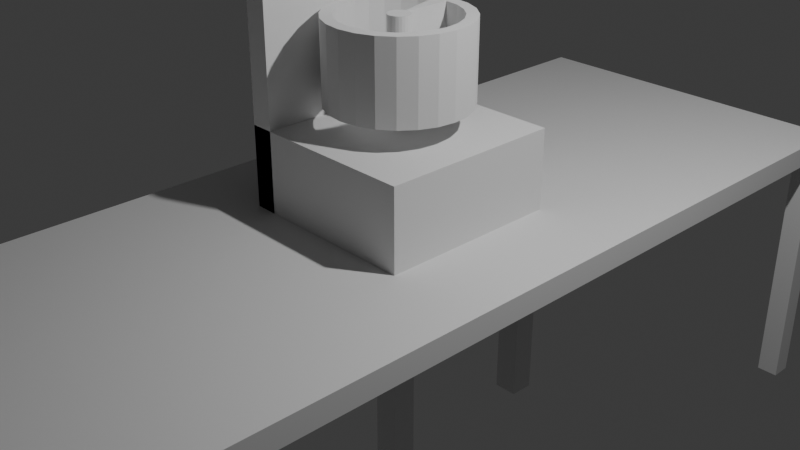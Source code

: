 # Source: Machine_for_CLE.blend  (saved by Blender 4.0.36; exported with 4.5.12 LTS)
import bpy
from mathutils import Matrix  # noqa: F401  (used for matrix-valued properties, if any)

bpy.ops.wm.read_factory_settings(use_empty=True)
scene = bpy.context.scene
scene.name = 'Scene'

# ---- collections
col_collection = bpy.data.collections.new('Collection'); scene.collection.children.link(col_collection)
col_objects = bpy.data.collections.new('Objects'); scene.collection.children.link(col_objects)

# ---- world
world_world = bpy.data.worlds.new('World'); scene.world = world_world
world_world.use_nodes = True; world_world.node_tree.nodes.clear()
_N = world_world.node_tree.nodes; _L = world_world.node_tree.links
n0 = _N.new('ShaderNodeOutputWorld'); n0.name = 'World Output'; n0.location = (300, 300)
n1 = _N.new('ShaderNodeBackground'); n1.name = 'Background'; n1.location = (10, 300)
n1.inputs[0].default_value = (0.05088, 0.05088, 0.05088, 1.0)
_L.new(n1.outputs[0], n0.inputs[0])
n0.is_active_output = True
world_world.color = (0.05088, 0.05088, 0.05088)
world_world.use_sun_shadow = False
world_world.sun_shadow_jitter_overblur = 0.0

# ---- cameras
cam_camera = bpy.data.cameras.new('Camera')
cam_camera.clip_end = 100.0
cam_camera.ortho_scale = 7.314

# ---- lights
light_light = bpy.data.lights.new('Light', 'POINT')
light_light.transmission_factor = 0.0
light_light.use_soft_falloff = False
light_light.energy = 1000.0
light_light.shadow_soft_size = 0.1
light_light.shadow_maximum_resolution = 0.006
light_light.use_absolute_resolution = True

# ---- meshes
me_cube_002 = bpy.data.meshes.new('Cube.002')
me_cube_002.from_pydata([(-1.0, -1.0, -1.0), (-1.0, -1.0, 1.0), (-1.0, 1.0, -1.0), (-1.0, 1.0, 1.0), (1.0, -1.0, -1.0), (1.0, -1.0, 1.0), (1.0, 1.0, -1.0), (1.0, 1.0, 1.0)], [], [(0, 1, 3, 2), (2, 3, 7, 6), (6, 7, 5, 4), (4, 5, 1, 0), (2, 6, 4, 0), (7, 3, 1, 5)])
_uv = me_cube_002.uv_layers.new(name='UVMap')
_uv.uv.foreach_set('vector', [0.375, 0.0, 0.625, 0.0, 0.625, 0.25, 0.375, 0.25, 0.375, 0.25, 0.625, 0.25, 0.625, 0.5, 0.375, 0.5, 0.375, 0.5, 0.625, 0.5, 0.625, 0.75, 0.375, 0.75, 0.375, 0.75, 0.625, 0.75, 0.625, 1.0, 0.375, 1.0, 0.125, 0.5, 0.375, 0.5, 0.375, 0.75, 0.125, 0.75, 0.625, 0.5, 0.875, 0.5, 0.875, 0.75, 0.625, 0.75])
me_cube_002.update()
me_cube = bpy.data.meshes.new('Cube')
me_cube.from_pydata([(1.0, -1.0, 0.125), (1.0, 1.0, 0.125), (-0.75, -1.0, 0.125), (-0.75, 1.0, 0.125), (-0.75, 1.0, -0.125), (-0.75, -1.0, -0.125), (0.75, 1.0, -0.125), (0.75, -1.0, -0.125), (-1.0, -1.0, 3.0), (-1.0, 1.0, 3.0), (-0.75, -1.0, 3.0), (-0.75, 1.0, 3.0), (-0.75, 0.75, -0.125), (-1.0, 0.75, -0.125), (-0.75, -0.75, -0.125), (-1.0, -0.75, -0.125), (1.0, 0.75, -0.125), (0.75, 0.75, -0.125), (1.0, -0.75, -0.125), (0.75, -0.75, -0.125), (-1.0, -0.75, -2.0), (-1.0, -1.0, -2.0), (-0.75, 1.0, -2.0), (-1.0, 1.0, -2.0), (1.0, 0.75, -2.0), (1.0, 1.0, -2.0), (0.75, -1.0, -2.0), (1.0, -1.0, -2.0), (-0.75, -1.0, -2.0), (-0.75, -0.75, -2.0), (0.75, 1.0, -2.0), (0.75, -0.75, -2.0), (-0.75, 0.75, -2.0), (-1.0, 0.75, -2.0), (0.75, 0.75, -2.0), (1.0, -0.75, -2.0)], [], [(16, 24, 25, 1, 0, 27, 35, 18), (4, 22, 23, 9, 11, 3, 1, 25, 30, 6), (13, 12, 4, 6, 17, 16, 18, 19, 7, 5, 14, 15), (17, 6, 30, 34), (1, 3, 2, 0), (2, 10, 8, 21, 28, 5, 7, 26, 27, 0), (21, 8, 9, 23, 33, 13, 15, 20), (10, 11, 9, 8), (2, 3, 11, 10), (7, 19, 31, 26), (23, 22, 32, 33), (26, 31, 35, 27), (20, 29, 28, 21), (24, 34, 30, 25), (4, 12, 32, 22), (16, 17, 34, 24), (12, 13, 33, 32), (14, 5, 28, 29), (19, 18, 35, 31), (15, 14, 29, 20)])
_uv = me_cube.uv_layers.new(name='UVMap')
_uv.uv.foreach_set('vector', [0.375, 0.5778, 0.375, 0.5778, 0.375, 0.5, 0.625, 0.5, 0.625, 0.75, 0.375, 0.75, 0.375, 0.6819, 0.375, 0.6819, 0.375, 0.3247, 0.375, 0.3247, 0.375, 0.25, 0.625, 0.25, 0.625, 0.3125, 0.625, 0.3125, 0.625, 0.5, 0.375, 0.5, 0.375, 0.4261, 0.375, 0.4261, 0.125, 0.6015, 0.1997, 0.6015, 0.1997, 0.5, 0.3011, 0.5, 0.3011, 0.5778, 0.375, 0.5778, 0.375, 0.6819, 0.3011, 0.6819, 0.3011, 0.75, 0.1997, 0.75, 0.1997, 0.6885, 0.125, 0.6885, 0.3011, 0.5778, 0.3011, 0.5, 0.3011, 0.5, 0.3011, 0.5778, 0.625, 0.5, 0.8125, 0.5, 0.8125, 0.75, 0.625, 0.75, 0.625, 0.9375, 0.625, 0.9375, 0.625, 1.0, 0.375, 1.0, 0.375, 0.9253, 0.375, 0.9253, 0.375, 0.8239, 0.375, 0.8239, 0.375, 0.75, 0.625, 0.75, 0.375, 0.0, 0.625, 0.0, 0.625, 0.25, 0.375, 0.25, 0.375, 0.1485, 0.375, 0.1485, 0.375, 0.06146, 0.375, 0.06146, 0.8125, 0.75, 0.8125, 0.5, 0.875, 0.5, 0.875, 0.75, 0.8125, 0.75, 0.8125, 0.5, 0.8125, 0.5, 0.8125, 0.75, 0.3011, 0.75, 0.3011, 0.6819, 0.3011, 0.6819, 0.3011, 0.75, 0.125, 0.5, 0.1997, 0.5, 0.1997, 0.6015, 0.125, 0.6015, 0.3011, 0.75, 0.3011, 0.6819, 0.375, 0.6819, 0.375, 0.75, 0.125, 0.6885, 0.1997, 0.6885, 0.1997, 0.75, 0.125, 0.75, 0.375, 0.5778, 0.3011, 0.5778, 0.3011, 0.5, 0.375, 0.5, 0.1997, 0.5, 0.1997, 0.6015, 0.1997, 0.6015, 0.1997, 0.5, 0.375, 0.5778, 0.3011, 0.5778, 0.3011, 0.5778, 0.375, 0.5778, 0.1997, 0.6015, 0.125, 0.6015, 0.125, 0.6015, 0.1997, 0.6015, 0.1997, 0.6885, 0.1997, 0.75, 0.1997, 0.75, 0.1997, 0.6885, 0.3011, 0.6819, 0.375, 0.6819, 0.375, 0.6819, 0.3011, 0.6819, 0.125, 0.6885, 0.1997, 0.6885, 0.1997, 0.6885, 0.125, 0.6885])
me_cube.update()
me_cube_001 = bpy.data.meshes.new('Cube.001')
me_cube_001.from_pydata([(-2.0, -5.0, 0.125), (-2.0, 5.0, 0.125), (2.0, -5.0, 0.125), (2.0, 5.0, 0.125), (2.0, 4.75, -0.125), (-2.0, 4.75, -0.125), (2.0, -4.75, -0.125), (-2.0, -4.75, -0.125), (-1.75, -4.75, -0.125), (-1.75, -5.0, -0.125), (1.75, -5.0, -0.125), (1.75, -4.75, -0.125), (1.75, 5.0, -0.125), (1.75, 4.75, -0.125), (-1.75, 5.0, -0.125), (-1.75, 4.75, -0.125), (-2.0, -4.75, -3.125), (-2.0, -5.0, -3.125), (-1.75, 5.0, -3.125), (-2.0, 5.0, -3.125), (2.0, 4.75, -3.125), (2.0, 5.0, -3.125), (1.75, -5.0, -3.125), (2.0, -5.0, -3.125), (-2.0, 4.75, -3.125), (-1.75, 4.75, -3.125), (2.0, -4.75, -3.125), (1.75, -4.75, -3.125), (-1.75, -4.75, -3.125), (-1.75, -5.0, -3.125), (1.75, 5.0, -3.125), (1.75, 4.75, -3.125)], [], [(14, 18, 19, 1, 3, 21, 30, 12), (4, 20, 21, 3, 2, 23, 26, 6), (7, 8, 28, 16), (3, 1, 0, 2), (4, 13, 31, 20), (19, 18, 25, 24), (11, 6, 26, 27), (16, 28, 29, 17), (22, 27, 26, 23), (31, 30, 21, 20), (13, 12, 30, 31), (15, 14, 12, 13, 4, 6, 11, 10, 9, 8, 7, 5), (8, 9, 29, 28), (15, 5, 24, 25), (14, 15, 25, 18), (10, 22, 23, 2, 0, 17, 29, 9), (10, 11, 27, 22), (1, 19, 24, 5, 7, 16, 17, 0)])
_uv = me_cube_001.uv_layers.new(name='UVMap')
_uv.uv.foreach_set('vector', [0.375, 0.3085, 0.375, 0.3085, 0.375, 0.25, 0.625, 0.25, 0.625, 0.5, 0.375, 0.5, 0.375, 0.4148, 0.375, 0.4148, 0.375, 0.636, 0.375, 0.636, 0.375, 0.5, 0.625, 0.5, 0.625, 0.75, 0.375, 0.75, 0.375, 0.7009, 0.375, 0.7009, 0.125, 0.7009, 0.2287, 0.7009, 0.2287, 0.7009, 0.125, 0.7009, 0.625, 0.5, 0.875, 0.5, 0.875, 0.75, 0.625, 0.75, 0.375, 0.636, 0.2898, 0.636, 0.2898, 0.636, 0.375, 0.636, 0.125, 0.5, 0.1835, 0.5, 0.1835, 0.636, 0.125, 0.636, 0.3061, 0.7009, 0.375, 0.7009, 0.375, 0.7009, 0.3061, 0.7009, 0.125, 0.7009, 0.2287, 0.7009, 0.2287, 0.75, 0.125, 0.75, 0.3061, 0.75, 0.3061, 0.7009, 0.375, 0.7009, 0.375, 0.75, 0.2898, 0.636, 0.2898, 0.5, 0.375, 0.5, 0.375, 0.636, 0.2898, 0.636, 0.2898, 0.5, 0.2898, 0.5, 0.2898, 0.636, 0.1835, 0.636, 0.1835, 0.5, 0.2898, 0.5, 0.2898, 0.636, 0.375, 0.636, 0.375, 0.7009, 0.3061, 0.7009, 0.3061, 0.75, 0.2287, 0.75, 0.2287, 0.7009, 0.125, 0.7009, 0.125, 0.636, 0.2287, 0.7009, 0.2287, 0.75, 0.2287, 0.75, 0.2287, 0.7009, 0.1835, 0.636, 0.125, 0.636, 0.125, 0.636, 0.1835, 0.636, 0.1835, 0.5, 0.1835, 0.636, 0.1835, 0.636, 0.1835, 0.5, 0.375, 0.8189, 0.375, 0.8189, 0.375, 0.75, 0.625, 0.75, 0.625, 1.0, 0.375, 1.0, 0.375, 0.8963, 0.375, 0.8963, 0.3061, 0.75, 0.3061, 0.7009, 0.3061, 0.7009, 0.3061, 0.75, 0.625, 0.25, 0.375, 0.25, 0.375, 0.114, 0.375, 0.114, 0.375, 0.0491, 0.375, 0.0491, 0.375, 0.0, 0.625, 0.0])
me_cube_001.update()
me_torus_003 = bpy.data.meshes.new('Torus.003')
me_torus_003.from_pydata([(0.75, 0.0, 2.125), (0.625, 0.0, 2.125), (0.625, 0.0, 1.25), (0.75, 0.0, 1.25), (0.7244, 0.1941, 2.125), (0.6037, 0.1618, 2.125), (0.6037, 0.1618, 1.25), (0.7244, 0.1941, 1.25), (0.6495, 0.375, 2.125), (0.5413, 0.3125, 2.125), (0.5413, 0.3125, 1.25), (0.6495, 0.375, 1.25), (0.5303, 0.5303, 2.125), (0.4419, 0.4419, 2.125), (0.4419, 0.4419, 1.25), (0.5303, 0.5303, 1.25), (0.375, 0.6495, 2.125), (0.3125, 0.5413, 2.125), (0.3125, 0.5413, 1.25), (0.375, 0.6495, 1.25), (0.1941, 0.7244, 2.125), (0.1618, 0.6037, 2.125), (0.1618, 0.6037, 1.25), (0.1941, 0.7244, 1.25), (5.662e-08, 0.75, 2.125), (4.719e-08, 0.625, 2.125), (4.719e-08, 0.625, 1.25), (5.662e-08, 0.75, 1.25), (-0.1941, 0.7244, 2.125), (-0.1618, 0.6037, 2.125), (-0.1618, 0.6037, 1.25), (-0.1941, 0.7244, 1.25), (-0.375, 0.6495, 2.125), (-0.3125, 0.5413, 2.125), (-0.3125, 0.5413, 1.25), (-0.375, 0.6495, 1.25), (-0.5303, 0.5303, 2.125), (-0.4419, 0.4419, 2.125), (-0.4419, 0.4419, 1.25), (-0.5303, 0.5303, 1.25), (-0.6495, 0.375, 2.125), (-0.5413, 0.3125, 2.125), (-0.5413, 0.3125, 1.25), (-0.6495, 0.375, 1.25), (-0.7244, 0.1941, 2.125), (-0.6037, 0.1618, 2.125), (-0.6037, 0.1618, 1.25), (-0.7244, 0.1941, 1.25), (-0.75, 6.557e-08, 2.125), (-0.625, 5.464e-08, 2.125), (-0.625, 5.464e-08, 1.25), (-0.75, 6.557e-08, 1.25), (-0.7244, -0.1941, 2.125), (-0.6037, -0.1618, 2.125), (-0.6037, -0.1618, 1.25), (-0.7244, -0.1941, 1.25), (-0.6495, -0.375, 2.125), (-0.5413, -0.3125, 2.125), (-0.5413, -0.3125, 1.25), (-0.6495, -0.375, 1.25), (-0.5303, -0.5303, 2.125), (-0.4419, -0.4419, 2.125), (-0.4419, -0.4419, 1.25), (-0.5303, -0.5303, 1.25), (-0.375, -0.6495, 2.125), (-0.3125, -0.5413, 2.125), (-0.3125, -0.5413, 1.25), (-0.375, -0.6495, 1.25), (-0.1941, -0.7244, 2.125), (-0.1618, -0.6037, 2.125), (-0.1618, -0.6037, 1.25), (-0.1941, -0.7244, 1.25), (5.662e-08, -0.75, 2.125), (4.719e-08, -0.625, 2.125), (4.719e-08, -0.625, 1.25), (5.662e-08, -0.75, 1.25), (0.1941, -0.7244, 2.125), (0.1618, -0.6037, 2.125), (0.1618, -0.6037, 1.25), (0.1941, -0.7244, 1.25), (0.375, -0.6495, 2.125), (0.3125, -0.5413, 2.125), (0.3125, -0.5413, 1.25), (0.375, -0.6495, 1.25), (0.5303, -0.5303, 2.125), (0.4419, -0.4419, 2.125), (0.4419, -0.4419, 1.25), (0.5303, -0.5303, 1.25), (0.6495, -0.375, 2.125), (0.5413, -0.3125, 2.125), (0.5413, -0.3125, 1.25), (0.6495, -0.375, 1.25), (0.7244, -0.1941, 2.125), (0.6037, -0.1618, 2.125), (0.6037, -0.1618, 1.25), (0.7244, -0.1941, 1.25), (0.0, 0.0, -0.125), (0.0, 0.75, -0.125), (0.0, 0.75, 0.125), (0.1941, 0.7244, -0.125), (0.1941, 0.7244, 0.125), (0.375, 0.6495, -0.125), (0.375, 0.6495, 0.125), (0.5303, 0.5303, -0.125), (0.5303, 0.5303, 0.125), (0.6495, 0.375, -0.125), (0.6495, 0.375, 0.125), (0.7244, 0.1941, -0.125), (0.7244, 0.1941, 0.125), (0.75, 0.0, -0.125), (0.75, 0.0, 0.125), (0.7244, -0.1941, -0.125), (0.7244, -0.1941, 0.125), (0.6495, -0.375, -0.125), (0.6495, -0.375, 0.125), (0.5303, -0.5303, -0.125), (0.5303, -0.5303, 0.125), (0.375, -0.6495, -0.125), (0.375, -0.6495, 0.125), (0.1941, -0.7244, -0.125), (0.1941, -0.7244, 0.125), (0.0, -0.75, -0.125), (0.0, -0.75, 0.125), (-0.1941, -0.7244, -0.125), (-0.1941, -0.7244, 0.125), (-0.375, -0.6495, -0.125), (-0.375, -0.6495, 0.125), (-0.5303, -0.5303, -0.125), (-0.5303, -0.5303, 0.125), (-0.6495, -0.375, -0.125), (-0.6495, -0.375, 0.125), (-0.7244, -0.1941, -0.125), (-0.7244, -0.1941, 0.125), (-0.75, 0.0, -0.125), (-0.75, 0.0, 0.125), (-0.7244, 0.1941, -0.125), (-0.7244, 0.1941, 0.125), (-0.6495, 0.375, -0.125), (-0.6495, 0.375, 0.125), (-0.5303, 0.5303, -0.125), (-0.5303, 0.5303, 0.125), (-0.375, 0.6495, -0.125), (-0.375, 0.6495, 0.125), (-0.1941, 0.7244, -0.125), (-0.1941, 0.7244, 0.125), (0.03096, 0.1155, 0.125), (0.0, 0.1196, 0.125), (0.0598, 0.1036, 0.125), (0.08457, 0.08457, 0.125), (0.1036, 0.0598, 0.125), (0.1155, 0.03096, 0.125), (0.1196, 0.0, 0.125), (0.1155, -0.03096, 0.125), (0.1036, -0.0598, 0.125), (0.08457, -0.08457, 0.125), (0.0598, -0.1036, 0.125), (0.03096, -0.1155, 0.125), (0.0, -0.1196, 0.125), (-0.03096, -0.1155, 0.125), (-0.0598, -0.1036, 0.125), (-0.08457, -0.08457, 0.125), (-0.1036, -0.0598, 0.125), (-0.1155, -0.03096, 0.125), (-0.1196, 0.0, 0.125), (-0.1155, 0.03096, 0.125), (-0.1036, 0.0598, 0.125), (-0.08457, 0.08457, 0.125), (-0.0598, 0.1036, 0.125), (-0.03096, 0.1155, 0.125), (0.0, 0.1196, 2.125), (0.0, 0.0, 2.125), (0.03096, 0.1155, 2.125), (0.0598, 0.1036, 2.125), (0.08457, 0.08457, 2.125), (0.1036, 0.0598, 2.125), (0.1155, 0.03096, 2.125), (0.1196, 0.0, 2.125), (0.1155, -0.03096, 2.125), (0.1036, -0.0598, 2.125), (0.08457, -0.08457, 2.125), (0.0598, -0.1036, 2.125), (0.03096, -0.1155, 2.125), (0.0, -0.1196, 2.125), (-0.03096, -0.1155, 2.125), (-0.0598, -0.1036, 2.125), (-0.08457, -0.08457, 2.125), (-0.1036, -0.0598, 2.125), (-0.1155, -0.03096, 2.125), (-0.1196, 0.0, 2.125), (-0.1155, 0.03096, 2.125), (-0.1036, 0.0598, 2.125), (-0.08457, 0.08457, 2.125), (-0.0598, 0.1036, 2.125), (-0.03096, 0.1155, 2.125)], [], [(11, 15, 12, 8), (0, 4, 5, 1), (13, 14, 10, 9), (2, 6, 7, 3), (15, 19, 16, 12), (4, 8, 9, 5), (17, 18, 14, 13), (6, 10, 11, 7), (19, 23, 20, 16), (8, 12, 13, 9), (21, 22, 18, 17), (10, 14, 15, 11), (23, 27, 24, 20), (12, 16, 17, 13), (25, 26, 22, 21), (14, 18, 19, 15), (27, 31, 28, 24), (16, 20, 21, 17), (18, 22, 23, 19), (31, 35, 32, 28), (20, 24, 25, 21), (33, 34, 30, 29), (22, 26, 27, 23), (35, 39, 36, 32), (29, 193, 170, 169, 25, 24, 28), (37, 38, 34, 33), (26, 30, 31, 27), (39, 43, 40, 36), (28, 32, 33, 29), (41, 42, 38, 37), (30, 34, 35, 31), (43, 47, 44, 40), (32, 36, 37, 33), (45, 46, 42, 41), (34, 38, 39, 35), (47, 51, 48, 44), (36, 40, 41, 37), (49, 50, 46, 45), (38, 42, 43, 39), (51, 55, 52, 48), (40, 44, 45, 41), (53, 54, 50, 49), (42, 46, 47, 43), (55, 59, 56, 52), (44, 48, 49, 45), (57, 58, 54, 53), (46, 50, 51, 47), (59, 63, 60, 56), (48, 52, 53, 49), (61, 62, 58, 57), (50, 54, 55, 51), (63, 67, 64, 60), (52, 56, 57, 53), (65, 66, 62, 61), (54, 58, 59, 55), (67, 71, 68, 64), (56, 60, 61, 57), (69, 70, 66, 65), (58, 62, 63, 59), (71, 75, 72, 68), (60, 64, 65, 61), (73, 74, 70, 69), (62, 66, 67, 63), (75, 79, 76, 72), (64, 68, 69, 65), (77, 78, 74, 73), (66, 70, 71, 67), (79, 83, 80, 76), (68, 72, 73, 69), (81, 82, 78, 77), (70, 74, 75, 71), (83, 87, 84, 80), (72, 76, 77, 73), (85, 86, 82, 81), (74, 78, 79, 75), (87, 91, 88, 84), (76, 80, 81, 77), (89, 90, 86, 85), (78, 82, 83, 79), (91, 95, 92, 88), (80, 84, 85, 81), (93, 94, 90, 89), (82, 86, 87, 83), (95, 3, 0, 92), (84, 88, 89, 85), (1, 2, 94, 93), (86, 90, 91, 87), (7, 11, 8, 4), (88, 92, 93, 89), (90, 94, 95, 91), (9, 10, 6, 5), (92, 0, 1, 93), (5, 6, 2, 1), (94, 2, 3, 95), (3, 7, 4, 0), (96, 97, 99), (166, 165, 190, 191), (97, 98, 100, 99), (96, 99, 101), (151, 150, 175, 176), (99, 100, 102, 101), (96, 101, 103), (158, 157, 182, 183), (101, 102, 104, 103), (96, 103, 105), (165, 164, 189, 190), (103, 104, 106, 105), (96, 105, 107), (150, 149, 174, 175), (105, 106, 108, 107), (96, 107, 109), (157, 156, 181, 182), (107, 108, 110, 109), (96, 109, 111), (164, 163, 188, 189), (109, 110, 112, 111), (96, 111, 113), (149, 148, 173, 174), (111, 112, 114, 113), (96, 113, 115), (156, 155, 180, 181), (113, 114, 116, 115), (96, 115, 117), (163, 162, 187, 188), (115, 116, 118, 117), (96, 117, 119), (148, 147, 172, 173), (117, 118, 120, 119), (96, 119, 121), (155, 154, 179, 180), (119, 120, 122, 121), (96, 121, 123), (162, 161, 186, 187), (121, 122, 124, 123), (96, 123, 125), (147, 145, 171, 172), (123, 124, 126, 125), (96, 125, 127), (125, 126, 128, 127), (96, 127, 129), (154, 153, 178, 179), (127, 128, 130, 129), (96, 129, 131), (161, 160, 185, 186), (129, 130, 132, 131), (96, 131, 133), (145, 146, 169, 171), (131, 132, 134, 133), (96, 133, 135), (168, 167, 192, 193), (133, 134, 136, 135), (96, 135, 137), (153, 152, 177, 178), (135, 136, 138, 137), (96, 137, 139), (160, 159, 184, 185), (137, 138, 140, 139), (96, 139, 141), (167, 166, 191, 192), (139, 140, 142, 141), (96, 141, 143), (152, 151, 176, 177), (141, 142, 144, 143), (96, 143, 97), (159, 158, 183, 184), (143, 144, 98, 97), (146, 145, 100, 98), (145, 147, 102, 100), (147, 148, 104, 102), (148, 149, 106, 104), (149, 150, 108, 106), (150, 151, 110, 108), (151, 152, 112, 110), (152, 153, 114, 112), (153, 154, 116, 114), (154, 155, 118, 116), (155, 156, 120, 118), (156, 157, 122, 120), (157, 158, 124, 122), (158, 159, 126, 124), (159, 160, 128, 126), (160, 161, 130, 128), (161, 162, 132, 130), (162, 163, 134, 132), (163, 164, 136, 134), (164, 165, 138, 136), (165, 166, 140, 138), (166, 167, 142, 140), (167, 168, 144, 142), (168, 146, 98, 144), (170, 171, 169), (170, 172, 171), (170, 173, 172), (170, 174, 173), (170, 175, 174), (170, 176, 175), (170, 177, 176), (170, 178, 177), (170, 179, 178), (170, 180, 179), (170, 181, 180), (170, 182, 181), (170, 183, 182), (170, 184, 183), (170, 185, 184), (170, 186, 185), (170, 187, 186), (170, 188, 187), (170, 189, 188), (170, 190, 189), (170, 191, 190), (170, 192, 191), (170, 193, 192), (30, 168, 193, 29), (25, 169, 146, 26), (26, 146, 168, 30)])
_uv = me_torus_003.uv_layers.new(name='UVMap')
_uv.uv.foreach_set('vector', [0.5833, 0.3333, 0.625, 0.3333, 0.625, 0.6667, 0.5833, 0.6667, 0.5, 0.6667, 0.5417, 0.6667, 0.5417, 0.8333, 0.5, 0.8333, 0.625, 0.8333, 0.625, 0.1667, 0.5833, 0.1667, 0.5833, 0.8333, 0.5, 0.1667, 0.5417, 0.1667, 0.5417, 0.3333, 0.5, 0.3333, 0.625, 0.3333, 0.6667, 0.3333, 0.6667, 0.6667, 0.625, 0.6667, 0.5417, 0.6667, 0.5833, 0.6667, 0.5833, 0.8333, 0.5417, 0.8333, 0.6667, 0.8333, 0.6667, 0.1667, 0.625, 0.1667, 0.625, 0.8333, 0.5417, 0.1667, 0.5833, 0.1667, 0.5833, 0.3333, 0.5417, 0.3333, 0.6667, 0.3333, 0.7083, 0.3333, 0.7083, 0.6667, 0.6667, 0.6667, 0.5833, 0.6667, 0.625, 0.6667, 0.625, 0.8333, 0.5833, 0.8333, 0.7083, 0.8333, 0.7083, 0.1667, 0.6667, 0.1667, 0.6667, 0.8333, 0.5833, 0.1667, 0.625, 0.1667, 0.625, 0.3333, 0.5833, 0.3333, 0.7083, 0.3333, 0.75, 0.3333, 0.75, 0.6667, 0.7083, 0.6667, 0.625, 0.6667, 0.6667, 0.6667, 0.6667, 0.8333, 0.625, 0.8333, 0.75, 0.8333, 0.75, 0.1667, 0.7083, 0.1667, 0.7083, 0.8333, 0.625, 0.1667, 0.6667, 0.1667, 0.6667, 0.3333, 0.625, 0.3333, 0.75, 0.3333, 0.7917, 0.3333, 0.7917, 0.6667, 0.75, 0.6667, 0.6667, 0.6667, 0.7083, 0.6667, 0.7083, 0.8333, 0.6667, 0.8333, 0.6667, 0.1667, 0.7083, 0.1667, 0.7083, 0.3333, 0.6667, 0.3333, 0.7917, 0.3333, 0.8333, 0.3333, 0.8333, 0.6667, 0.7917, 0.6667, 0.7083, 0.6667, 0.75, 0.6667, 0.75, 0.8333, 0.7083, 0.8333, 0.8333, 0.8333, 0.8333, 0.1667, 0.7917, 0.1667, 0.7917, 0.8333, 0.7083, 0.1667, 0.75, 0.1667, 0.75, 0.3333, 0.7083, 0.3333, 0.8333, 0.3333, 0.875, 0.3333, 0.875, 0.6667, 0.8333, 0.6667, 0.0, 0.0, 0.2401, 0.287, 0.25, 0.25, 0.0, 0.0, 0.75, 0.8333, 0.75, 0.6667, 0.7917, 0.6667, 0.875, 0.8333, 0.875, 0.1667, 0.8333, 0.1667, 0.8333, 0.8333, 0.75, 0.1667, 0.7917, 0.1667, 0.7917, 0.3333, 0.75, 0.3333, 0.875, 0.3333, 0.9167, 0.3333, 0.9167, 0.6667, 0.875, 0.6667, 0.7917, 0.6667, 0.8333, 0.6667, 0.8333, 0.8333, 0.7917, 0.8333, 0.9167, 0.8333, 0.9167, 0.1667, 0.875, 0.1667, 0.875, 0.8333, 0.7917, 0.1667, 0.8333, 0.1667, 0.8333, 0.3333, 0.7917, 0.3333, 0.9167, 0.3333, 0.9583, 0.3333, 0.9583, 0.6667, 0.9167, 0.6667, 0.8333, 0.6667, 0.875, 0.6667, 0.875, 0.8333, 0.8333, 0.8333, 0.9583, 0.8333, 0.9583, 0.1667, 0.9167, 0.1667, 0.9167, 0.8333, 0.8333, 0.1667, 0.875, 0.1667, 0.875, 0.3333, 0.8333, 0.3333, 0.9583, 0.3333, 1.0, 0.3333, 1.0, 0.6667, 0.9583, 0.6667, 0.875, 0.6667, 0.9167, 0.6667, 0.9167, 0.8333, 0.875, 0.8333, 1.0, 0.8333, 1.0, 0.1667, 0.9583, 0.1667, 0.9583, 0.8333, 0.875, 0.1667, 0.9167, 0.1667, 0.9167, 0.3333, 0.875, 0.3333, -4.441e-16, 0.3333, 0.04167, 0.3333, 0.04167, 0.6667, -4.441e-16, 0.6667, 0.9167, 0.6667, 0.9583, 0.6667, 0.9583, 0.8333, 0.9167, 0.8333, 0.04167, 0.8333, 0.04167, 0.1667, -4.441e-16, 0.1667, -4.441e-16, 0.8333, 0.9167, 0.1667, 0.9583, 0.1667, 0.9583, 0.3333, 0.9167, 0.3333, 0.04167, 0.3333, 0.08333, 0.3333, 0.08333, 0.6667, 0.04167, 0.6667, 0.9583, 0.6667, 1.0, 0.6667, 1.0, 0.8333, 0.9583, 0.8333, 0.08333, 0.8333, 0.08333, 0.1667, 0.04167, 0.1667, 0.04167, 0.8333, 0.9583, 0.1667, 1.0, 0.1667, 1.0, 0.3333, 0.9583, 0.3333, 0.08333, 0.3333, 0.125, 0.3333, 0.125, 0.6667, 0.08333, 0.6667, -4.441e-16, 0.6667, 0.04167, 0.6667, 0.04167, 0.8333, -4.441e-16, 0.8333, 0.125, 0.8333, 0.125, 0.1667, 0.08333, 0.1667, 0.08333, 0.8333, -4.441e-16, 0.1667, 0.04167, 0.1667, 0.04167, 0.3333, -4.441e-16, 0.3333, 0.125, 0.3333, 0.1667, 0.3333, 0.1667, 0.6667, 0.125, 0.6667, 0.04167, 0.6667, 0.08333, 0.6667, 0.08333, 0.8333, 0.04167, 0.8333, 0.1667, 0.8333, 0.1667, 0.1667, 0.125, 0.1667, 0.125, 0.8333, 0.04167, 0.1667, 0.08333, 0.1667, 0.08333, 0.3333, 0.04167, 0.3333, 0.1667, 0.3333, 0.2083, 0.3333, 0.2083, 0.6667, 0.1667, 0.6667, 0.08333, 0.6667, 0.125, 0.6667, 0.125, 0.8333, 0.08333, 0.8333, 0.2083, 0.8333, 0.2083, 0.1667, 0.1667, 0.1667, 0.1667, 0.8333, 0.08333, 0.1667, 0.125, 0.1667, 0.125, 0.3333, 0.08333, 0.3333, 0.2083, 0.3333, 0.25, 0.3333, 0.25, 0.6667, 0.2083, 0.6667, 0.125, 0.6667, 0.1667, 0.6667, 0.1667, 0.8333, 0.125, 0.8333, 0.25, 0.8333, 0.25, 0.1667, 0.2083, 0.1667, 0.2083, 0.8333, 0.125, 0.1667, 0.1667, 0.1667, 0.1667, 0.3333, 0.125, 0.3333, 0.25, 0.3333, 0.2917, 0.3333, 0.2917, 0.6667, 0.25, 0.6667, 0.1667, 0.6667, 0.2083, 0.6667, 0.2083, 0.8333, 0.1667, 0.8333, 0.2917, 0.8333, 0.2917, 0.1667, 0.25, 0.1667, 0.25, 0.8333, 0.1667, 0.1667, 0.2083, 0.1667, 0.2083, 0.3333, 0.1667, 0.3333, 0.2917, 0.3333, 0.3333, 0.3333, 0.3333, 0.6667, 0.2917, 0.6667, 0.2083, 0.6667, 0.25, 0.6667, 0.25, 0.8333, 0.2083, 0.8333, 0.3333, 0.8333, 0.3333, 0.1667, 0.2917, 0.1667, 0.2917, 0.8333, 0.2083, 0.1667, 0.25, 0.1667, 0.25, 0.3333, 0.2083, 0.3333, 0.3333, 0.3333, 0.375, 0.3333, 0.375, 0.6667, 0.3333, 0.6667, 0.25, 0.6667, 0.2917, 0.6667, 0.2917, 0.8333, 0.25, 0.8333, 0.375, 0.8333, 0.375, 0.1667, 0.3333, 0.1667, 0.3333, 0.8333, 0.25, 0.1667, 0.2917, 0.1667, 0.2917, 0.3333, 0.25, 0.3333, 0.375, 0.3333, 0.4167, 0.3333, 0.4167, 0.6667, 0.375, 0.6667, 0.2917, 0.6667, 0.3333, 0.6667, 0.3333, 0.8333, 0.2917, 0.8333, 0.4167, 0.8333, 0.4167, 0.1667, 0.375, 0.1667, 0.375, 0.8333, 0.2917, 0.1667, 0.3333, 0.1667, 0.3333, 0.3333, 0.2917, 0.3333, 0.4167, 0.3333, 0.4583, 0.3333, 0.4583, 0.6667, 0.4167, 0.6667, 0.3333, 0.6667, 0.375, 0.6667, 0.375, 0.8333, 0.3333, 0.8333, 0.4583, 0.8333, 0.4583, 0.1667, 0.4167, 0.1667, 0.4167, 0.8333, 0.3333, 0.1667, 0.375, 0.1667, 0.375, 0.3333, 0.3333, 0.3333, 0.4583, 0.3333, 0.5, 0.3333, 0.5, 0.6667, 0.4583, 0.6667, 0.375, 0.6667, 0.4167, 0.6667, 0.4167, 0.8333, 0.375, 0.8333, 0.5, 0.8333, 0.5, 0.1667, 0.4583, 0.1667, 0.4583, 0.8333, 0.375, 0.1667, 0.4167, 0.1667, 0.4167, 0.3333, 0.375, 0.3333, 0.5417, 0.3333, 0.5833, 0.3333, 0.5833, 0.6667, 0.5417, 0.6667, 0.4167, 0.6667, 0.4583, 0.6667, 0.4583, 0.8333, 0.4167, 0.8333, 0.4167, 0.1667, 0.4583, 0.1667, 0.4583, 0.3333, 0.4167, 0.3333, 0.5833, 0.8333, 0.5833, 0.1667, 0.5417, 0.1667, 0.5417, 0.8333, 0.4583, 0.6667, 0.5, 0.6667, 0.5, 0.8333, 0.4583, 0.8333, 0.5417, 0.8333, 0.5417, 0.1667, 0.5, 0.1667, 0.5, 0.8333, 0.4583, 0.1667, 0.5, 0.1667, 0.5, 0.3333, 0.4583, 0.3333, 0.5, 0.3333, 0.5417, 0.3333, 0.5417, 0.6667, 0.5, 0.6667, 0.75, 0.25, 0.75, 0.49, 0.8121, 0.4818, 0.2229, 0.2771, 0.2169, 0.2691, 0.2169, 0.2691, 0.2229, 0.2771, 1.0, 0.5, 1.0, 1.0, 0.9583, 1.0, 0.9583, 0.5, 0.75, 0.25, 0.8121, 0.4818, 0.87, 0.4578, 0.2883, 0.25, 0.287, 0.2599, 0.287, 0.2599, 0.2883, 0.25, 0.9583, 0.5, 0.9583, 1.0, 0.9167, 1.0, 0.9167, 0.5, 0.75, 0.25, 0.87, 0.4578, 0.9197, 0.4197, 0.2401, 0.213, 0.25, 0.2117, 0.25, 0.2117, 0.2401, 0.213, 0.9167, 0.5, 0.9167, 1.0, 0.875, 1.0, 0.875, 0.5, 0.75, 0.25, 0.9197, 0.4197, 0.9578, 0.37, 0.2169, 0.2691, 0.213, 0.2599, 0.213, 0.2599, 0.2169, 0.2691, 0.875, 0.5, 0.875, 1.0, 0.8333, 1.0, 0.8333, 0.5, 0.75, 0.25, 0.9578, 0.37, 0.9818, 0.3121, 0.287, 0.2599, 0.2831, 0.2691, 0.2831, 0.2691, 0.287, 0.2599, 0.8333, 0.5, 0.8333, 1.0, 0.7917, 1.0, 0.7917, 0.5, 0.75, 0.25, 0.9818, 0.3121, 0.99, 0.25, 0.25, 0.2117, 0.2599, 0.213, 0.2599, 0.213, 0.25, 0.2117, 0.7917, 0.5, 0.7917, 1.0, 0.75, 1.0, 0.75, 0.5, 0.75, 0.25, 0.99, 0.25, 0.9818, 0.1879, 0.213, 0.2599, 0.2117, 0.25, 0.2117, 0.25, 0.213, 0.2599, 0.75, 0.5, 0.75, 1.0, 0.7083, 1.0, 0.7083, 0.5, 0.75, 0.25, 0.9818, 0.1879, 0.9578, 0.13, 0.2831, 0.2691, 0.2771, 0.2771, 0.2771, 0.2771, 0.2831, 0.2691, 0.7083, 0.5, 0.7083, 1.0, 0.6667, 1.0, 0.6667, 0.5, 0.75, 0.25, 0.9578, 0.13, 0.9197, 0.08029, 0.2599, 0.213, 0.2691, 0.2169, 0.2691, 0.2169, 0.2599, 0.213, 0.6667, 0.5, 0.6667, 1.0, 0.625, 1.0, 0.625, 0.5, 0.75, 0.25, 0.9197, 0.08029, 0.87, 0.04215, 0.2117, 0.25, 0.213, 0.2401, 0.213, 0.2401, 0.2117, 0.25, 0.625, 0.5, 0.625, 1.0, 0.5833, 1.0, 0.5833, 0.5, 0.75, 0.25, 0.87, 0.04215, 0.8121, 0.01818, 0.2771, 0.2771, 0.2691, 0.2831, 0.2691, 0.2831, 0.2771, 0.2771, 0.5833, 0.5, 0.5833, 1.0, 0.5417, 1.0, 0.5417, 0.5, 0.75, 0.25, 0.8121, 0.01818, 0.75, 0.01, 0.2691, 0.2169, 0.2771, 0.2229, 0.2771, 0.2229, 0.2691, 0.2169, 0.5417, 0.5, 0.5417, 1.0, 0.5, 1.0, 0.5, 0.5, 0.75, 0.25, 0.75, 0.01, 0.6879, 0.01818, 0.213, 0.2401, 0.2169, 0.2309, 0.2169, 0.2309, 0.213, 0.2401, 0.5, 0.5, 0.5, 1.0, 0.4583, 1.0, 0.4583, 0.5, 0.75, 0.25, 0.6879, 0.01818, 0.63, 0.04215, 0.2691, 0.2831, 0.2599, 0.287, 0.2599, 0.287, 0.2691, 0.2831, 0.4583, 0.5, 0.4583, 1.0, 0.4167, 1.0, 0.4167, 0.5, 0.75, 0.25, 0.63, 0.04215, 0.5803, 0.08029, 0.4167, 0.5, 0.4167, 1.0, 0.375, 1.0, 0.375, 0.5, 0.75, 0.25, 0.5803, 0.08029, 0.5422, 0.13, 0.2771, 0.2229, 0.2831, 0.2309, 0.2831, 0.2309, 0.2771, 0.2229, 0.375, 0.5, 0.375, 1.0, 0.3333, 1.0, 0.3333, 0.5, 0.75, 0.25, 0.5422, 0.13, 0.5182, 0.1879, 0.2169, 0.2309, 0.2229, 0.2229, 0.2229, 0.2229, 0.2169, 0.2309, 0.3333, 0.5, 0.3333, 1.0, 0.2917, 1.0, 0.2917, 0.5, 0.75, 0.25, 0.5182, 0.1879, 0.51, 0.25, 0.2599, 0.287, 0.25, 0.2883, 0.25, 0.2883, 0.2599, 0.287, 0.2917, 0.5, 0.2917, 1.0, 0.25, 1.0, 0.25, 0.5, 0.75, 0.25, 0.51, 0.25, 0.5182, 0.3121, 0.2401, 0.287, 0.2309, 0.2831, 0.2309, 0.2831, 0.2401, 0.287, 0.25, 0.5, 0.25, 1.0, 0.2083, 1.0, 0.2083, 0.5, 0.75, 0.25, 0.5182, 0.3121, 0.5422, 0.37, 0.2831, 0.2309, 0.287, 0.2401, 0.287, 0.2401, 0.2831, 0.2309, 0.2083, 0.5, 0.2083, 1.0, 0.1667, 1.0, 0.1667, 0.5, 0.75, 0.25, 0.5422, 0.37, 0.5803, 0.4197, 0.2229, 0.2229, 0.2309, 0.2169, 0.2309, 0.2169, 0.2229, 0.2229, 0.1667, 0.5, 0.1667, 1.0, 0.125, 1.0, 0.125, 0.5, 0.75, 0.25, 0.5803, 0.4197, 0.63, 0.4578, 0.2309, 0.2831, 0.2229, 0.2771, 0.2229, 0.2771, 0.2309, 0.2831, 0.125, 0.5, 0.125, 1.0, 0.08333, 1.0, 0.08333, 0.5, 0.75, 0.25, 0.63, 0.4578, 0.6879, 0.4818, 0.287, 0.2401, 0.2883, 0.25, 0.2883, 0.25, 0.287, 0.2401, 0.08333, 0.5, 0.08333, 1.0, 0.04167, 1.0, 0.04167, 0.5, 0.75, 0.25, 0.6879, 0.4818, 0.75, 0.49, 0.2309, 0.2169, 0.2401, 0.213, 0.2401, 0.213, 0.2309, 0.2169, 0.04167, 0.5, 0.04167, 1.0, -1.863e-07, 1.0, -1.863e-07, 0.5, 0.25, 0.2883, 0.2599, 0.287, 0.3121, 0.4818, 0.25, 0.49, 0.2599, 0.287, 0.2691, 0.2831, 0.37, 0.4578, 0.3121, 0.4818, 0.2691, 0.2831, 0.2771, 0.2771, 0.4197, 0.4197, 0.37, 0.4578, 0.2771, 0.2771, 0.2831, 0.2691, 0.4578, 0.37, 0.4197, 0.4197, 0.2831, 0.2691, 0.287, 0.2599, 0.4818, 0.3121, 0.4578, 0.37, 0.287, 0.2599, 0.2883, 0.25, 0.49, 0.25, 0.4818, 0.3121, 0.2883, 0.25, 0.287, 0.2401, 0.4818, 0.1879, 0.49, 0.25, 0.287, 0.2401, 0.2831, 0.2309, 0.4578, 0.13, 0.4818, 0.1879, 0.2831, 0.2309, 0.2771, 0.2229, 0.4197, 0.08029, 0.4578, 0.13, 0.2771, 0.2229, 0.2691, 0.2169, 0.37, 0.04215, 0.4197, 0.08029, 0.2691, 0.2169, 0.2599, 0.213, 0.3121, 0.01818, 0.37, 0.04215, 0.2599, 0.213, 0.25, 0.2117, 0.25, 0.01, 0.3121, 0.01818, 0.25, 0.2117, 0.2401, 0.213, 0.1879, 0.01818, 0.25, 0.01, 0.2401, 0.213, 0.2309, 0.2169, 0.13, 0.04215, 0.1879, 0.01818, 0.2309, 0.2169, 0.2229, 0.2229, 0.08029, 0.08029, 0.13, 0.04215, 0.2229, 0.2229, 0.2169, 0.2309, 0.04215, 0.13, 0.08029, 0.08029, 0.2169, 0.2309, 0.213, 0.2401, 0.01818, 0.1879, 0.04215, 0.13, 0.213, 0.2401, 0.2117, 0.25, 0.01, 0.25, 0.01818, 0.1879, 0.2117, 0.25, 0.213, 0.2599, 0.01818, 0.3121, 0.01, 0.25, 0.213, 0.2599, 0.2169, 0.2691, 0.04215, 0.37, 0.01818, 0.3121, 0.2169, 0.2691, 0.2229, 0.2771, 0.08029, 0.4197, 0.04215, 0.37, 0.2229, 0.2771, 0.2309, 0.2831, 0.13, 0.4578, 0.08029, 0.4197, 0.2309, 0.2831, 0.2401, 0.287, 0.1879, 0.4818, 0.13, 0.4578, 0.2401, 0.287, 0.25, 0.2883, 0.25, 0.49, 0.1879, 0.4818, 0.25, 0.25, 0.2599, 0.287, 0.25, 0.2883, 0.25, 0.25, 0.2691, 0.2831, 0.2599, 0.287, 0.25, 0.25, 0.2771, 0.2771, 0.2691, 0.2831, 0.25, 0.25, 0.2831, 0.2691, 0.2771, 0.2771, 0.25, 0.25, 0.287, 0.2599, 0.2831, 0.2691, 0.25, 0.25, 0.2883, 0.25, 0.287, 0.2599, 0.25, 0.25, 0.287, 0.2401, 0.2883, 0.25, 0.25, 0.25, 0.2831, 0.2309, 0.287, 0.2401, 0.25, 0.25, 0.2771, 0.2229, 0.2831, 0.2309, 0.25, 0.25, 0.2691, 0.2169, 0.2771, 0.2229, 0.25, 0.25, 0.2599, 0.213, 0.2691, 0.2169, 0.25, 0.25, 0.25, 0.2117, 0.2599, 0.213, 0.25, 0.25, 0.2401, 0.213, 0.25, 0.2117, 0.25, 0.25, 0.2309, 0.2169, 0.2401, 0.213, 0.25, 0.25, 0.2229, 0.2229, 0.2309, 0.2169, 0.25, 0.25, 0.2169, 0.2309, 0.2229, 0.2229, 0.25, 0.25, 0.213, 0.2401, 0.2169, 0.2309, 0.25, 0.25, 0.2117, 0.25, 0.213, 0.2401, 0.25, 0.25, 0.213, 0.2599, 0.2117, 0.25, 0.25, 0.25, 0.2169, 0.2691, 0.213, 0.2599, 0.25, 0.25, 0.2229, 0.2771, 0.2169, 0.2691, 0.25, 0.25, 0.2309, 0.2831, 0.2229, 0.2771, 0.25, 0.25, 0.2401, 0.287, 0.2309, 0.2831, 0.0, 0.0, 0.0, 0.0, 0.0, 0.0, 0.0, 0.0, 0.0, 0.0, 0.0, 0.0, 0.0, 0.0, 0.0, 0.0, 0.0, 0.0, 0.0, 0.0, 0.0, 0.0, 0.0, 0.0])
me_torus_003.update()

# ---- objects
ob_cube = bpy.data.objects.new('Cube', me_cube_002)
ob_light = bpy.data.objects.new('Light', light_light)
ob_camera = bpy.data.objects.new('Camera', cam_camera)
ob_chair = bpy.data.objects.new('Chair', me_cube)
ob_table = bpy.data.objects.new('Table', me_cube_001)
ob_lamp = bpy.data.objects.new('Lamp', me_torus_003)

# ---- transforms, parenting, visibility, modifiers, constraints
ob_cube.location = (0.0, 0.0, 0.0)
ob_light.location = (4.076, 1.005, 5.904)
ob_light.rotation_euler = (0.6503, 0.05522, 1.866)
ob_light.lock_rotations_4d = False
ob_light.empty_display_type = 'ARROWS'
ob_light.color = (0.0, 0.0, 0.0, 0.0)
ob_light.lineart.crease_threshold = 0.0
ob_camera.location = (7.359, -6.926, 4.958)
ob_camera.rotation_euler = (1.109, 0.0, 0.8149)
ob_camera.lock_rotations_4d = False
ob_camera.empty_display_type = 'ARROWS'
ob_camera.color = (0.0, 0.0, 0.0, 0.0)
ob_camera.display_type = 'WIRE'
ob_camera.lineart.crease_threshold = 0.0
ob_chair.location = (0.0, 0.0, 0.0)
ob_table.location = (0.0, 0.0, 0.0)
ob_lamp.location = (0.0, 0.0, 0.0)

# ---- collection membership
scene.collection.objects.link(ob_cube)
col_collection.objects.link(ob_light)
col_collection.objects.link(ob_camera)
col_objects.objects.link(ob_chair)
col_objects.objects.link(ob_table)
col_objects.objects.link(ob_lamp)

# ---- scene / render settings (as saved in the file)
scene.camera = ob_camera
scene.frame_start = 1; scene.frame_end = 250; scene.frame_set(1)
scene.render.engine = 'BLENDER_EEVEE_NEXT'
scene.cycles.sampling_pattern = 'TABULATED_SOBOL'
bpy.context.view_layer.update()
